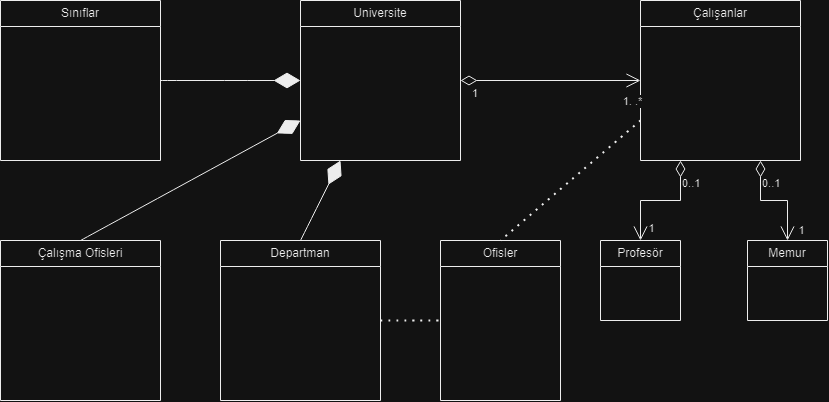

The diagram above was exported from draw.io. Its source (the exported page's mxGraphModel, read from the mxfile embedded in the PNG):
<mxGraphModel dx="911" dy="1206" grid="1" gridSize="10" guides="1" tooltips="1" connect="1" arrows="1" fold="1" page="1" pageScale="1" pageWidth="827" pageHeight="1169" math="0" shadow="0">
  <root>
    <mxCell id="0" />
    <mxCell id="1" parent="0" />
    <mxCell id="aLL4MsGs8Lk4g84Mp-0J-1" value="Universite" style="swimlane;fontStyle=0;childLayout=stackLayout;horizontal=1;startSize=26;fillColor=none;horizontalStack=0;resizeParent=1;resizeParentMax=0;resizeLast=0;collapsible=1;marginBottom=0;whiteSpace=wrap;html=1;" parent="1" vertex="1">
      <mxGeometry x="300" y="80" width="160" height="160" as="geometry" />
    </mxCell>
    <mxCell id="aLL4MsGs8Lk4g84Mp-0J-5" value="Departman" style="swimlane;fontStyle=0;childLayout=stackLayout;horizontal=1;startSize=26;fillColor=none;horizontalStack=0;resizeParent=1;resizeParentMax=0;resizeLast=0;collapsible=1;marginBottom=0;whiteSpace=wrap;html=1;" parent="1" vertex="1">
      <mxGeometry x="220" y="320" width="160" height="160" as="geometry" />
    </mxCell>
    <mxCell id="aLL4MsGs8Lk4g84Mp-0J-11" value="Çalışma Ofisleri" style="swimlane;fontStyle=0;childLayout=stackLayout;horizontal=1;startSize=26;fillColor=none;horizontalStack=0;resizeParent=1;resizeParentMax=0;resizeLast=0;collapsible=1;marginBottom=0;whiteSpace=wrap;html=1;" parent="1" vertex="1">
      <mxGeometry y="320" width="160" height="160" as="geometry" />
    </mxCell>
    <mxCell id="aLL4MsGs8Lk4g84Mp-0J-12" value="Sınıflar" style="swimlane;fontStyle=0;childLayout=stackLayout;horizontal=1;startSize=26;fillColor=none;horizontalStack=0;resizeParent=1;resizeParentMax=0;resizeLast=0;collapsible=1;marginBottom=0;whiteSpace=wrap;html=1;" parent="1" vertex="1">
      <mxGeometry y="80" width="160" height="160" as="geometry">
        <mxRectangle y="320" width="80" height="30" as="alternateBounds" />
      </mxGeometry>
    </mxCell>
    <mxCell id="aLL4MsGs8Lk4g84Mp-0J-15" value="Çalışanlar" style="swimlane;fontStyle=0;childLayout=stackLayout;horizontal=1;startSize=26;fillColor=none;horizontalStack=0;resizeParent=1;resizeParentMax=0;resizeLast=0;collapsible=1;marginBottom=0;whiteSpace=wrap;html=1;" parent="1" vertex="1">
      <mxGeometry x="640" y="80" width="160" height="160" as="geometry" />
    </mxCell>
    <mxCell id="aLL4MsGs8Lk4g84Mp-0J-18" value="Profesör" style="swimlane;fontStyle=0;childLayout=stackLayout;horizontal=1;startSize=26;fillColor=none;horizontalStack=0;resizeParent=1;resizeParentMax=0;resizeLast=0;collapsible=1;marginBottom=0;whiteSpace=wrap;html=1;" parent="1" vertex="1">
      <mxGeometry x="600" y="320" width="80" height="80" as="geometry" />
    </mxCell>
    <mxCell id="aLL4MsGs8Lk4g84Mp-0J-19" value="Memur" style="swimlane;fontStyle=0;childLayout=stackLayout;horizontal=1;startSize=26;fillColor=none;horizontalStack=0;resizeParent=1;resizeParentMax=0;resizeLast=0;collapsible=1;marginBottom=0;whiteSpace=wrap;html=1;" parent="1" vertex="1">
      <mxGeometry x="747" y="320" width="80" height="80" as="geometry" />
    </mxCell>
    <mxCell id="aLL4MsGs8Lk4g84Mp-0J-20" value="" style="endArrow=open;html=1;endSize=12;startArrow=diamondThin;startSize=14;startFill=0;edgeStyle=orthogonalEdgeStyle;rounded=0;exitX=0.25;exitY=1;exitDx=0;exitDy=0;entryX=0.5;entryY=0;entryDx=0;entryDy=0;" parent="1" source="aLL4MsGs8Lk4g84Mp-0J-15" target="aLL4MsGs8Lk4g84Mp-0J-18" edge="1">
      <mxGeometry relative="1" as="geometry">
        <mxPoint x="570" y="190" as="sourcePoint" />
        <mxPoint x="490" y="270" as="targetPoint" />
      </mxGeometry>
    </mxCell>
    <mxCell id="aLL4MsGs8Lk4g84Mp-0J-21" value="0..1" style="edgeLabel;resizable=0;html=1;align=left;verticalAlign=top;" parent="aLL4MsGs8Lk4g84Mp-0J-20" connectable="0" vertex="1">
      <mxGeometry x="-1" relative="1" as="geometry">
        <mxPoint y="10" as="offset" />
      </mxGeometry>
    </mxCell>
    <mxCell id="aLL4MsGs8Lk4g84Mp-0J-26" value="1" style="edgeLabel;html=1;align=center;verticalAlign=middle;resizable=0;points=[];" parent="aLL4MsGs8Lk4g84Mp-0J-20" vertex="1" connectable="0">
      <mxGeometry x="0.7873" y="5" relative="1" as="geometry">
        <mxPoint x="5" as="offset" />
      </mxGeometry>
    </mxCell>
    <mxCell id="aLL4MsGs8Lk4g84Mp-0J-23" value="" style="endArrow=open;html=1;endSize=12;startArrow=diamondThin;startSize=14;startFill=0;edgeStyle=orthogonalEdgeStyle;rounded=0;exitX=0.75;exitY=1;exitDx=0;exitDy=0;entryX=0.5;entryY=0;entryDx=0;entryDy=0;" parent="1" source="aLL4MsGs8Lk4g84Mp-0J-15" target="aLL4MsGs8Lk4g84Mp-0J-19" edge="1">
      <mxGeometry relative="1" as="geometry">
        <mxPoint x="690" y="250" as="sourcePoint" />
        <mxPoint x="650" y="330" as="targetPoint" />
      </mxGeometry>
    </mxCell>
    <mxCell id="aLL4MsGs8Lk4g84Mp-0J-24" value="0..1" style="edgeLabel;resizable=0;html=1;align=left;verticalAlign=top;" parent="aLL4MsGs8Lk4g84Mp-0J-23" connectable="0" vertex="1">
      <mxGeometry x="-1" relative="1" as="geometry">
        <mxPoint y="10" as="offset" />
      </mxGeometry>
    </mxCell>
    <mxCell id="aLL4MsGs8Lk4g84Mp-0J-28" value="1" style="edgeLabel;html=1;align=center;verticalAlign=middle;resizable=0;points=[];" parent="aLL4MsGs8Lk4g84Mp-0J-23" vertex="1" connectable="0">
      <mxGeometry x="0.7913" y="8" relative="1" as="geometry">
        <mxPoint x="5" y="1" as="offset" />
      </mxGeometry>
    </mxCell>
    <mxCell id="aLL4MsGs8Lk4g84Mp-0J-29" value="Ofisler" style="swimlane;fontStyle=0;childLayout=stackLayout;horizontal=1;startSize=26;fillColor=none;horizontalStack=0;resizeParent=1;resizeParentMax=0;resizeLast=0;collapsible=1;marginBottom=0;whiteSpace=wrap;html=1;" parent="1" vertex="1">
      <mxGeometry x="440" y="320" width="120" height="160" as="geometry" />
    </mxCell>
    <mxCell id="aLL4MsGs8Lk4g84Mp-0J-30" value="" style="endArrow=open;html=1;endSize=12;startArrow=diamondThin;startSize=14;startFill=0;edgeStyle=orthogonalEdgeStyle;rounded=0;exitX=1;exitY=0.5;exitDx=0;exitDy=0;entryX=0;entryY=0.5;entryDx=0;entryDy=0;" parent="1" source="aLL4MsGs8Lk4g84Mp-0J-1" target="aLL4MsGs8Lk4g84Mp-0J-15" edge="1">
      <mxGeometry relative="1" as="geometry">
        <mxPoint x="490" y="160" as="sourcePoint" />
        <mxPoint x="450" y="240" as="targetPoint" />
      </mxGeometry>
    </mxCell>
    <mxCell id="aLL4MsGs8Lk4g84Mp-0J-31" value="1" style="edgeLabel;resizable=0;html=1;align=left;verticalAlign=top;" parent="aLL4MsGs8Lk4g84Mp-0J-30" connectable="0" vertex="1">
      <mxGeometry x="-1" relative="1" as="geometry">
        <mxPoint x="10" as="offset" />
      </mxGeometry>
    </mxCell>
    <mxCell id="aLL4MsGs8Lk4g84Mp-0J-32" value="1. .*" style="edgeLabel;html=1;align=center;verticalAlign=middle;resizable=0;points=[];" parent="aLL4MsGs8Lk4g84Mp-0J-30" vertex="1" connectable="0">
      <mxGeometry x="0.7873" y="5" relative="1" as="geometry">
        <mxPoint x="10" y="25" as="offset" />
      </mxGeometry>
    </mxCell>
    <mxCell id="AAOuZeVIyKxDuq8GX49z-1" value="" style="endArrow=diamondThin;endFill=1;endSize=24;html=1;rounded=0;fontSize=12;curved=1;exitX=0.5;exitY=0;exitDx=0;exitDy=0;entryX=0;entryY=0.75;entryDx=0;entryDy=0;" parent="1" source="aLL4MsGs8Lk4g84Mp-0J-11" target="aLL4MsGs8Lk4g84Mp-0J-1" edge="1">
      <mxGeometry width="160" relative="1" as="geometry">
        <mxPoint x="350" y="350" as="sourcePoint" />
        <mxPoint x="510" y="350" as="targetPoint" />
      </mxGeometry>
    </mxCell>
    <mxCell id="AAOuZeVIyKxDuq8GX49z-3" value="" style="endArrow=diamondThin;endFill=1;endSize=24;html=1;rounded=0;fontSize=12;curved=1;exitX=1;exitY=0.5;exitDx=0;exitDy=0;entryX=0;entryY=0.5;entryDx=0;entryDy=0;" parent="1" source="aLL4MsGs8Lk4g84Mp-0J-12" target="aLL4MsGs8Lk4g84Mp-0J-1" edge="1">
      <mxGeometry width="160" relative="1" as="geometry">
        <mxPoint x="350" y="350" as="sourcePoint" />
        <mxPoint x="510" y="350" as="targetPoint" />
      </mxGeometry>
    </mxCell>
    <mxCell id="AAOuZeVIyKxDuq8GX49z-4" value="" style="endArrow=diamondThin;endFill=1;endSize=24;html=1;rounded=0;fontSize=12;curved=1;exitX=0.5;exitY=0;exitDx=0;exitDy=0;entryX=0.25;entryY=1;entryDx=0;entryDy=0;" parent="1" source="aLL4MsGs8Lk4g84Mp-0J-5" target="aLL4MsGs8Lk4g84Mp-0J-1" edge="1">
      <mxGeometry width="160" relative="1" as="geometry">
        <mxPoint x="170" y="170" as="sourcePoint" />
        <mxPoint x="310" y="170" as="targetPoint" />
      </mxGeometry>
    </mxCell>
    <mxCell id="AAOuZeVIyKxDuq8GX49z-5" value="" style="endArrow=none;dashed=1;html=1;dashPattern=1 3;strokeWidth=2;rounded=0;fontSize=12;startSize=8;endSize=8;curved=1;entryX=0;entryY=0.5;entryDx=0;entryDy=0;exitX=1;exitY=0.5;exitDx=0;exitDy=0;" parent="1" source="aLL4MsGs8Lk4g84Mp-0J-5" target="aLL4MsGs8Lk4g84Mp-0J-29" edge="1">
      <mxGeometry width="50" height="50" relative="1" as="geometry">
        <mxPoint x="400" y="370" as="sourcePoint" />
        <mxPoint x="450" y="320" as="targetPoint" />
      </mxGeometry>
    </mxCell>
    <mxCell id="AAOuZeVIyKxDuq8GX49z-7" value="" style="endArrow=none;dashed=1;html=1;dashPattern=1 3;strokeWidth=2;rounded=0;fontSize=12;startSize=8;endSize=8;curved=1;entryX=0.5;entryY=0;entryDx=0;entryDy=0;exitX=0;exitY=0.75;exitDx=0;exitDy=0;" parent="1" source="aLL4MsGs8Lk4g84Mp-0J-15" target="aLL4MsGs8Lk4g84Mp-0J-29" edge="1">
      <mxGeometry width="50" height="50" relative="1" as="geometry">
        <mxPoint x="600" y="260" as="sourcePoint" />
        <mxPoint x="450" y="410" as="targetPoint" />
      </mxGeometry>
    </mxCell>
  </root>
</mxGraphModel>